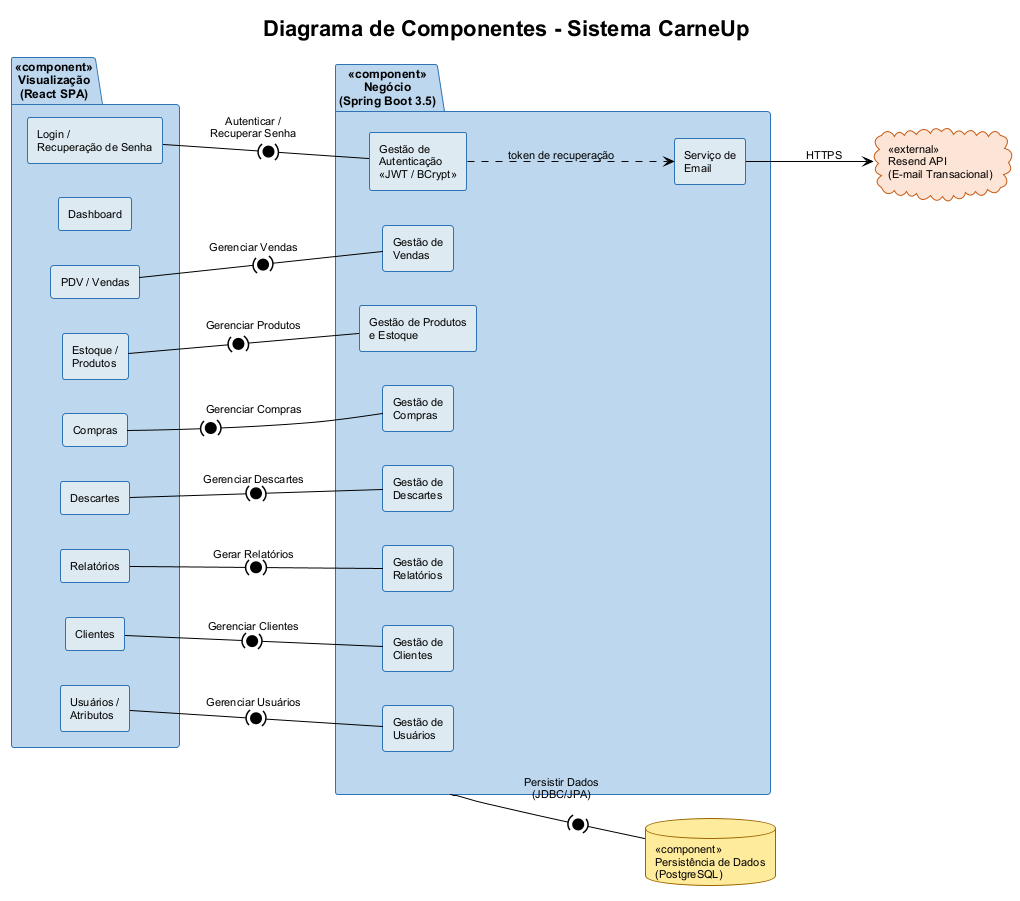

The diagram above was rendered by PlantUML. Its source (embedded in the PNG):
@startuml DiagramaComponentes
!theme plain
title Diagrama de Componentes - Sistema CarneUp

skinparam componentStyle rectangle
skinparam backgroundColor #FFFFFF
skinparam defaultFontName Arial
skinparam defaultFontSize 11

skinparam package {
  BackgroundColor #BDD7EE
  BorderColor #2E74B5
  FontStyle bold
  FontSize 12
}

skinparam component {
  BackgroundColor #DEEAF1
  BorderColor #2E74B5
}

skinparam database {
  BackgroundColor #FFEB9C
  BorderColor #9C6500
}

skinparam cloud {
  BackgroundColor #FCE4D6
  BorderColor #C55A11
}

left to right direction

' =====================
' FRONTEND
' =====================
package "<<component>>\nVisualização\n(React SPA)" as Frontend {
  component [Login /\nRecuperação de Senha] as CompLogin
  component [Dashboard] as CompDash
  component [PDV / Vendas] as CompVendas
  component [Estoque /\nProdutos] as CompEstoque
  component [Compras] as CompCompras
  component [Descartes] as CompDescartes
  component [Relatórios] as CompRelat
  component [Clientes] as CompClientes
  component [Usuários /\nAtributos] as CompAdmin
}

' =====================
' BACKEND
' =====================
package "<<component>>\nNegócio\n(Spring Boot 3.5)" as Backend {
  component [Gestão de\nAutenticação\n<<JWT / BCrypt>>] as SvcAuth
  component [Gestão de\nVendas] as SvcVendas
  component [Gestão de Produtos\ne Estoque] as SvcEstoque
  component [Gestão de\nCompras] as SvcCompras
  component [Gestão de\nDescartes] as SvcDescartes
  component [Gestão de\nRelatórios] as SvcRelat
  component [Gestão de\nClientes] as SvcClientes
  component [Gestão de\nUsuários] as SvcUsuarios
  component [Serviço de\nEmail] as SvcEmail
}

' =====================
' PERSISTÊNCIA
' =====================
database "<<component>>\nPersistência de Dados\n(PostgreSQL)" as DB

' =====================
' SERVIÇO EXTERNO
' =====================
cloud "<<external>>\nResend API\n(E-mail Transacional)" as ResendAPI

' =====================
' INTERFACES FRONTEND -> BACKEND
' =====================
CompLogin -(0)- SvcAuth : Autenticar /\nRecuperar Senha
CompVendas -(0)- SvcVendas : Gerenciar Vendas
CompEstoque -(0)- SvcEstoque : Gerenciar Produtos
CompCompras -(0)- SvcCompras : Gerenciar Compras
CompDescartes -(0)- SvcDescartes : Gerenciar Descartes
CompRelat -(0)- SvcRelat : Gerar Relatórios
CompClientes -(0)- SvcClientes : Gerenciar Clientes
CompAdmin -(0)- SvcUsuarios : Gerenciar Usuários

' =====================
' BACKEND -> PERSISTÊNCIA
' =====================
Backend -(0)- DB : Persistir Dados\n(JDBC/JPA)

' =====================
' EMAIL
' =====================
SvcAuth ..> SvcEmail : token de recuperação
SvcEmail --> ResendAPI : HTTPS

@enduml